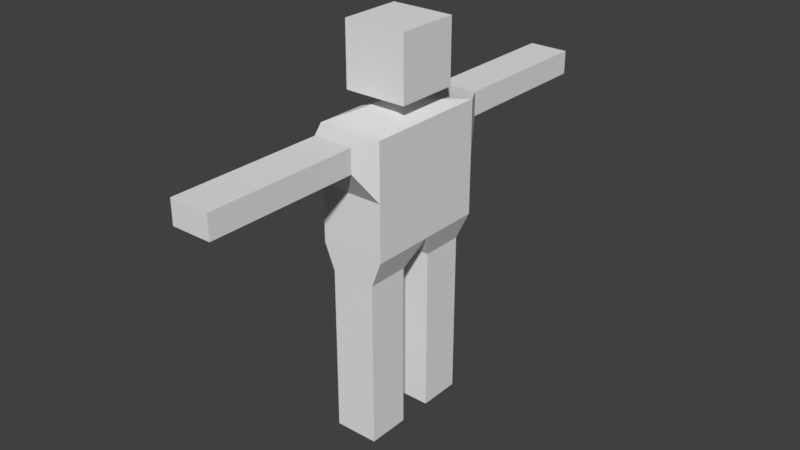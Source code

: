 # Source: TestCharacter.blend  (saved by Blender 2.78.0; exported with 4.5.12 LTS)
import bpy
from mathutils import Matrix  # noqa: F401  (used for matrix-valued properties, if any)

bpy.ops.wm.read_factory_settings(use_empty=True)
scene = bpy.context.scene
scene.name = 'Scene'

# ---- collections
col_collection_1 = bpy.data.collections.new('Collection 1'); scene.collection.children.link(col_collection_1)

# ---- world
world_world = bpy.data.worlds.new('World'); scene.world = world_world
world_world.color = (0.05088, 0.05088, 0.05088)
world_world.use_sun_shadow = False
world_world.sun_shadow_jitter_overblur = 0.0
world_world.cycles.sampling_method = 'MANUAL'

# ---- meshes
me_cube_001 = bpy.data.meshes.new('Cube.001')
me_cube_001.from_pydata([(-1.0, -0.9758, 6.42), (-1.0, -0.9758, 8.42), (-1.0, 1.024, 6.42), (-1.0, 1.024, 8.42), (1.0, -0.9758, 6.42), (1.0, -0.9758, 8.42), (1.0, 1.024, 6.42), (1.0, 1.024, 8.42), (-0.3343, 0.3585, 6.42), (-0.3343, -0.3101, 6.42), (0.3343, 0.3585, 6.42), (0.3343, -0.3101, 6.42), (-0.3343, 0.3585, 6.063), (-0.3343, -0.3101, 6.063), (0.3343, 0.3585, 6.063), (0.3343, -0.3101, 6.063), (-1.029, 2.035, 5.777), (-1.029, -1.987, 5.777), (1.029, 2.035, 5.777), (1.029, -1.987, 5.777), (-1.029, 2.035, 2.156), (-1.029, -1.987, 2.156), (1.029, 2.035, 2.156), (1.029, -1.987, 2.156), (1.029, 2.035, 3.967), (-1.029, 2.035, 3.967), (1.029, -1.987, 3.967), (-1.029, -1.987, 3.967), (0.6369, 2.697, 5.698), (-0.6369, 2.697, 5.698), (-0.6369, -2.648, 5.698), (0.6369, -2.648, 5.698), (-0.6369, 2.697, 4.949), (-0.6369, -2.648, 4.949), (0.6369, 2.697, 4.949), (0.6369, -2.648, 4.949), (0.6369, 5.102, 5.698), (-0.6369, 5.102, 5.698), (-0.6369, -5.054, 5.698), (0.6369, -5.054, 5.698), (-0.6369, 5.102, 4.949), (-0.6369, -5.054, 4.949), (0.6369, 5.102, 4.949), (0.6369, -5.054, 4.949), (0.6369, 7.533, 5.698), (-0.6369, 7.533, 5.698), (-0.6369, -7.485, 5.698), (0.6369, -7.485, 5.698), (-0.6369, 7.533, 4.949), (-0.6369, -7.485, 4.949), (0.6369, 7.533, 4.949), (0.6369, -7.485, 4.949), (-1.029, 0.02421, 2.156), (1.029, 0.02421, 2.156), (0.7019, 1.867, 1.322), (-0.7019, 1.867, 1.322), (0.7019, 0.4945, 1.322), (-0.7019, 0.4945, 1.322), (-0.7019, -0.6034, 1.322), (-0.7019, -1.976, 1.322), (0.7019, -1.976, 1.322), (0.7019, -0.6034, 1.322), (0.7019, 1.867, -1.098), (-0.7019, 1.867, -1.098), (0.7019, 0.4945, -1.098), (-0.7019, 0.4945, -1.098), (-0.7019, -0.6034, -1.098), (-0.7019, -1.976, -1.098), (0.7019, -1.976, -1.098), (0.7019, -0.6034, -1.098), (0.7019, 1.867, -4.021), (-0.7019, 1.867, -4.021), (0.7019, 0.4945, -4.021), (-0.7019, 0.4945, -4.021), (-0.7019, -0.6034, -4.022), (-0.7019, -1.976, -4.022), (0.7019, -1.976, -4.022), (0.7019, -0.6034, -4.022)], [], [(0, 1, 3, 2), (2, 3, 7, 6), (6, 7, 5, 4), (4, 5, 1, 0), (6, 4, 11, 10), (7, 3, 1, 5), (10, 11, 15, 14), (4, 0, 9, 11), (2, 6, 10, 8), (0, 2, 8, 9), (15, 13, 17, 19), (9, 8, 12, 13), (11, 9, 13, 15), (8, 10, 14, 12), (25, 24, 22, 20), (12, 14, 18, 16), (14, 15, 19, 18), (13, 12, 16, 17), (52, 53, 61, 58), (18, 19, 26, 23, 53, 22, 24), (17, 16, 25, 20, 52, 21, 27), (26, 27, 21, 23), (25, 16, 29, 32), (17, 27, 33, 30), (28, 34, 42, 36), (35, 31, 39, 43), (24, 25, 32, 34), (18, 24, 34, 28), (19, 17, 30, 31), (16, 18, 28, 29), (27, 26, 35, 33), (26, 19, 31, 35), (43, 39, 47, 51), (39, 38, 46, 47), (32, 29, 37, 40), (29, 28, 36, 37), (33, 35, 43, 41), (34, 32, 40, 42), (30, 33, 41, 38), (31, 30, 38, 39), (45, 44, 50, 48), (47, 46, 49, 51), (36, 42, 50, 44), (40, 37, 45, 48), (37, 36, 44, 45), (41, 43, 51, 49), (42, 40, 48, 50), (38, 41, 49, 46), (53, 52, 57, 56), (59, 58, 66, 67), (52, 20, 55, 57), (20, 22, 54, 55), (22, 53, 56, 54), (61, 60, 68, 69), (23, 21, 59, 60), (53, 23, 60, 61), (21, 52, 58, 59), (64, 65, 73, 72), (68, 67, 75, 76), (57, 55, 63, 65), (58, 61, 69, 66), (55, 54, 62, 63), (60, 59, 67, 68), (56, 57, 65, 64), (54, 56, 64, 62), (71, 70, 72, 73), (74, 77, 76, 75), (62, 64, 72, 70), (69, 68, 76, 77), (67, 66, 74, 75), (65, 63, 71, 73), (63, 62, 70, 71), (66, 69, 77, 74)])
me_cube_001.use_remesh_preserve_volume = False
me_cube_001.use_remesh_preserve_attributes = False
me_cube_001.use_mirror_vertex_groups = False
me_cube_001.update()
arm_armature = bpy.data.armatures.new('Armature')  # bones are not reproduced

# ---- objects
ob_armature = bpy.data.objects.new('Armature', arm_armature)
ob_cube = bpy.data.objects.new('Cube', me_cube_001)

# ---- transforms, parenting, visibility, modifiers, constraints
ob_armature.location = (-1.029, 0.01787, 6.156)
ob_armature.show_in_front = True
ob_armature.lineart.crease_threshold = 0.0
ob_cube.parent = ob_armature
ob_cube.matrix_parent_inverse = Matrix(((1.0, 0.0, 0.0, 1.029), (0.0, 1.0, 2.328e-10, -0.01787), (0.0, 0.0, 1.0, -6.156), (0.0, 0.0, 0.0, 1.0)))
ob_cube.location = (0.0, 0.0, 3.915)
ob_cube.lineart.crease_threshold = 0.0
_vg = ob_cube.vertex_groups.new(name='Bone')
for _i, _w in zip([20, 21, 22, 23, 24, 25, 26, 27, 52, 53, 56, 57, 58, 61], [0.05434, 0.03673, 0.04765, 0.05169, 0.06603, 0.0641, 0.06338, 0.06487, 0.742, 0.7436, 0.07414, 0.07988, 0.06708, 0.07496]): _vg.add([_i], _w, 'REPLACE')
_vg = ob_cube.vertex_groups.new(name='UpperBack')
for _i, _w in zip([16, 17, 18, 19, 20, 21, 22, 23, 24, 25, 26, 27, 32, 35, 52, 53], [0.02945, 0.02131, 0.01986, 0.02861, 0.05911, 0.05508, 0.05879, 0.05259, 0.471, 0.474, 0.476, 0.4727, 0.006148, 0.005293, 0.01026, 0.009129]): _vg.add([_i], _w, 'REPLACE')
_vg = ob_cube.vertex_groups.new(name='LeftShoulder')
for _i, _w in zip([0, 2, 4, 6, 8, 9, 10, 11, 12, 13, 14, 15, 17, 19, 26, 27, 30, 31, 33, 35], [0.09507, 0.03006, 0.094, 0.02787, 0.04278, 0.1433, 0.03898, 0.1415, 0.1265, 0.8126, 0.1182, 0.8161, 0.9085, 0.9148, 0.2078, 0.2176, 0.9056, 0.8983, 0.5194, 0.5225]): _vg.add([_i], _w, 'REPLACE')
_vg = ob_cube.vertex_groups.new(name='LeftBicep')
for _i, _w in zip([17, 19, 26, 27, 30, 31, 33, 35, 38, 39, 41, 43, 46, 47, 49, 51], [0.02158, 0.001217, 0.09871, 0.0833, 0.0854, 0.1066, 0.4486, 0.4369, 0.9616, 0.9628, 0.9648, 0.9654, 0.2106, 0.2091, 0.08501, 0.08153]): _vg.add([_i], _w, 'REPLACE')
_vg = ob_cube.vertex_groups.new(name='LeftForearm')
for _i, _w in zip([46, 47, 49, 51], [0.7853, 0.7869, 0.9135, 0.9171]): _vg.add([_i], _w, 'REPLACE')
_vg = ob_cube.vertex_groups.new(name='RightShoulder')
for _i, _w in zip([0, 2, 4, 6, 8, 9, 10, 11, 12, 13, 14, 15, 16, 18, 20, 22, 24, 25, 28, 29, 32, 34], [0.02957, 0.09719, 0.02861, 0.0969, 0.1466, 0.04107, 0.1461, 0.03936, 0.8095, 0.124, 0.8223, 0.1227, 0.9125, 0.9115, 0.001559, 0.003819, 0.2191, 0.2094, 0.9077, 0.8962, 0.5228, 0.5192]): _vg.add([_i], _w, 'REPLACE')
_vg = ob_cube.vertex_groups.new(name='RightBicep')
for _i, _w in zip([16, 18, 24, 25, 28, 29, 32, 34, 36, 37, 40, 42, 44, 45, 48, 50], [0.002656, 0.02026, 0.08383, 0.09928, 0.08383, 0.1084, 0.4359, 0.4496, 0.9616, 0.9597, 0.966, 0.9657, 0.1729, 0.08416, 0.1731, 0.08502]): _vg.add([_i], _w, 'REPLACE')
_vg = ob_cube.vertex_groups.new(name='RightForearm')
for _i, _w in zip([44, 45, 48, 50], [0.8238, 0.9143, 0.8241, 0.9136]): _vg.add([_i], _w, 'REPLACE')
_vg = ob_cube.vertex_groups.new(name='Neck')
for _i, _w in zip([0, 1, 2, 3, 4, 5, 6, 7, 8, 9, 10, 11, 12, 13, 14, 15], [0.8642, 0.9735, 0.8619, 0.973, 0.8658, 0.9739, 0.8633, 0.9734, 0.8058, 0.8098, 0.8082, 0.8126, 0.05764, 0.05701, 0.05358, 0.05528]): _vg.add([_i], _w, 'REPLACE')
_vg = ob_cube.vertex_groups.new(name='RightHip')
for _i, _w in zip([20, 22, 24, 25, 52, 53, 54, 55, 56, 57, 62, 63, 64, 65], [0.5078, 0.5126, 0.08655, 0.08284, 0.09503, 0.09102, 0.8821, 0.881, 0.8676, 0.8623, 0.0121, 0.01281, 0.00923, 0.009746]): _vg.add([_i], _w, 'REPLACE')
_vg = ob_cube.vertex_groups.new(name='RightThigh')
for _i, _w in zip([20, 22, 24, 25, 54, 55, 56, 57, 62, 63, 64, 65, 70, 71, 72, 73], [0.3313, 0.3335, 0.05268, 0.05045, 0.08774, 0.09297, 0.03069, 0.02909, 0.94, 0.9395, 0.9407, 0.9398, 0.04563, 0.05299, 0.0507, 0.04444]): _vg.add([_i], _w, 'REPLACE')
_vg = ob_cube.vertex_groups.new(name='RightShin')
for _i, _w in zip([62, 63, 64, 65, 70, 71, 72, 73], [0.005461, 0.005944, 0.003509, 0.004363, 0.9505, 0.9452, 0.9475, 0.9511]): _vg.add([_i], _w, 'REPLACE')
_vg = ob_cube.vertex_groups.new(name='LeftHip')
for _i, _w in zip([21, 23, 26, 27, 52, 53, 58, 59, 60, 61, 66, 67, 68, 69], [0.5178, 0.5091, 0.08202, 0.08655, 0.08562, 0.08823, 0.8728, 0.8866, 0.8894, 0.8688, 0.01129, 0.0123, 0.01163, 0.0103]): _vg.add([_i], _w, 'REPLACE')
_vg = ob_cube.vertex_groups.new(name='LeftThigh')
for _i, _w in zip([21, 23, 26, 27, 58, 59, 60, 61, 66, 67, 68, 69, 74, 75, 76, 77], [0.3407, 0.3441, 0.05198, 0.05362, 0.03486, 0.08754, 0.09623, 0.02714, 0.9391, 0.9401, 0.9412, 0.9397, 0.05198, 0.04583, 0.05171, 0.04419]): _vg.add([_i], _w, 'REPLACE')
_vg = ob_cube.vertex_groups.new(name='LeftShin')
for _i, _w in zip([66, 67, 68, 69, 74, 75, 76, 77], [0.00497, 0.005332, 0.004474, 0.00446, 0.9462, 0.9504, 0.9465, 0.9513]): _vg.add([_i], _w, 'REPLACE')
_m = ob_cube.modifiers.new('Armature', 'ARMATURE')
_m.object = ob_armature

# ---- collection membership
col_collection_1.objects.link(ob_armature)
col_collection_1.objects.link(ob_cube)

# ---- scene / render settings (as saved in the file)
scene.frame_start = 1; scene.frame_end = 250; scene.frame_set(1)
scene.render.engine = 'CYCLES'
scene.render.resolution_percentage = 50
scene.render.dither_intensity = 0.0
scene.cycles.use_denoising = False
scene.cycles.samples = 128
scene.cycles.sampling_pattern = 'TABULATED_SOBOL'
scene.cycles.light_sampling_threshold = 0.0
scene.cycles.use_adaptive_sampling = False
scene.cycles.use_light_tree = False
scene.cycles.blur_glossy = 0.0
scene.cycles.sample_clamp_indirect = 0.0
scene.view_settings.view_transform = 'Standard'
bpy.context.view_layer.update()

# ---- added for rendering (the .blend has no active camera and no usable light): camera, sun
cam_auto = bpy.data.cameras.new('AutoCamera')
cam_auto.lens = 50.0
cam_auto.sensor_width = 36.0
cam_auto.clip_end = 1000.0
ob_auto_camera = bpy.data.objects.new('AutoCamera', cam_auto)
scene.collection.objects.link(ob_auto_camera)
ob_auto_camera.location = (18.3269, -21.9141, 20.7858)
ob_auto_camera.rotation_euler = (1.09748, -7.21219e-08, 0.694738)
scene.camera = ob_auto_camera
light_auto_sun = bpy.data.lights.new('AutoSun', 'SUN')
light_auto_sun.energy = 3.0
light_auto_sun.angle = 0.0523599
ob_auto_sun = bpy.data.objects.new('AutoSun', light_auto_sun)
scene.collection.objects.link(ob_auto_sun)
ob_auto_sun.rotation_euler = (0.872665, 0.174533, 0.523599)
bpy.context.view_layer.update()
